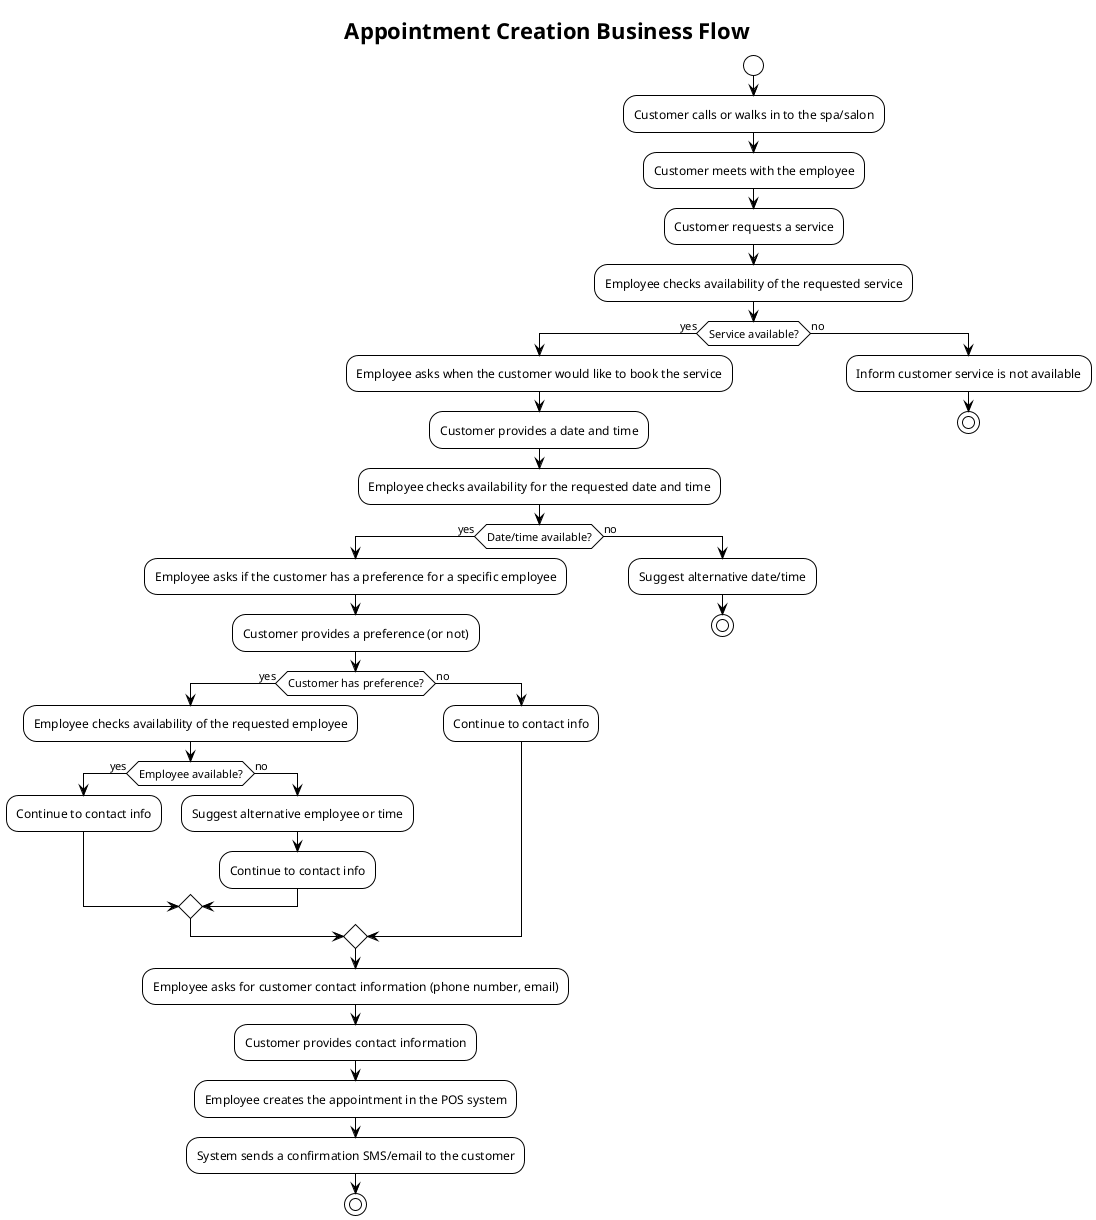

The diagram above was rendered by PlantUML. Its source (embedded in the PNG):
@startuml appointment_creation_flow
!theme plain
title Appointment Creation Business Flow

start
:Customer calls or walks in to the spa/salon;
:Customer meets with the employee;
:Customer requests a service;
:Employee checks availability of the requested service;
if (Service available?) then (yes)
  :Employee asks when the customer would like to book the service;
  :Customer provides a date and time;
  :Employee checks availability for the requested date and time;
  if (Date/time available?) then (yes)
    :Employee asks if the customer has a preference for a specific employee;
    :Customer provides a preference (or not);
    if (Customer has preference?) then (yes)
      :Employee checks availability of the requested employee;
      if (Employee available?) then (yes)
        :Continue to contact info;
      else (no)
        :Suggest alternative employee or time;
        :Continue to contact info;
      endif
    else (no)
      :Continue to contact info;
    endif
    :Employee asks for customer contact information (phone number, email);
    :Customer provides contact information;
    :Employee creates the appointment in the POS system;
    :System sends a confirmation SMS/email to the customer;
    stop
  else (no)
    :Suggest alternative date/time;
    stop
  endif
else (no)
  :Inform customer service is not available;
  stop
endif

@enduml